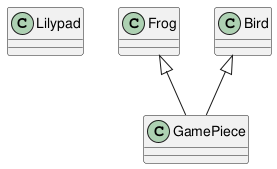

The diagram above was rendered by PlantUML. Its source (embedded in the PNG):
@startuml

Class Lilypad

Frog <|-- GamePiece
Bird <|-- GamePiece



@enduml